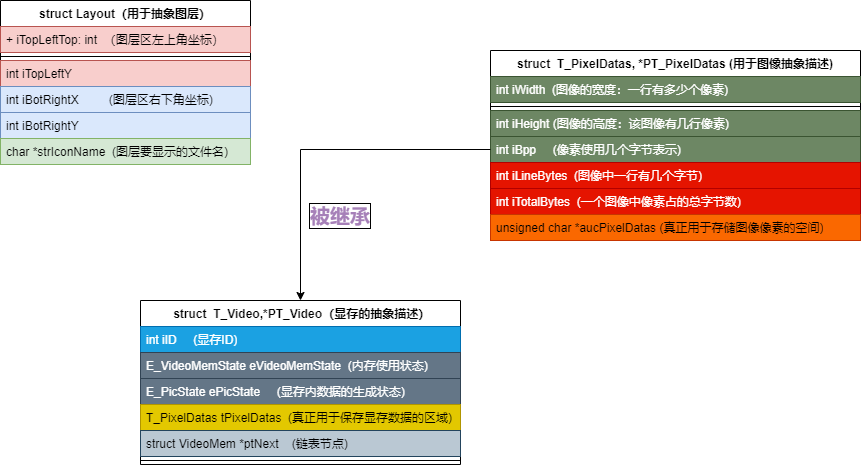

The diagram above was exported from draw.io. Its source (the exported page's mxGraphModel, read from the mxfile embedded in the PNG):
<mxGraphModel dx="974" dy="678" grid="1" gridSize="10" guides="1" tooltips="1" connect="1" arrows="1" fold="1" page="1" pageScale="1.5" pageWidth="1169" pageHeight="1654" background="none" math="0" shadow="0">
  <root>
    <mxCell id="0" />
    <mxCell id="1" parent="0" />
    <mxCell id="3X55MfDizhgxICunvHnc-90" value="struct Layout（用于抽象图层）" style="swimlane;fontStyle=1;align=center;verticalAlign=top;childLayout=stackLayout;horizontal=1;startSize=26;horizontalStack=0;resizeParent=1;resizeParentMax=0;resizeLast=0;collapsible=1;marginBottom=0;whiteSpace=wrap;html=1;" vertex="1" parent="1">
      <mxGeometry x="490" y="40" width="250" height="164" as="geometry">
        <mxRectangle x="550" y="230" width="120" height="30" as="alternateBounds" />
      </mxGeometry>
    </mxCell>
    <mxCell id="3X55MfDizhgxICunvHnc-91" value="+ iTopLeftTop: int&amp;nbsp; （图层区左上角坐标）" style="text;strokeColor=#b85450;fillColor=#f8cecc;align=left;verticalAlign=top;spacingLeft=4;spacingRight=4;overflow=hidden;rotatable=0;points=[[0,0.5],[1,0.5]];portConstraint=eastwest;whiteSpace=wrap;html=1;" vertex="1" parent="3X55MfDizhgxICunvHnc-90">
      <mxGeometry y="26" width="250" height="26" as="geometry" />
    </mxCell>
    <mxCell id="3X55MfDizhgxICunvHnc-92" value="" style="line;strokeWidth=1;fillColor=none;align=left;verticalAlign=middle;spacingTop=-1;spacingLeft=3;spacingRight=3;rotatable=0;labelPosition=right;points=[];portConstraint=eastwest;strokeColor=inherit;" vertex="1" parent="3X55MfDizhgxICunvHnc-90">
      <mxGeometry y="52" width="250" height="8" as="geometry" />
    </mxCell>
    <mxCell id="3X55MfDizhgxICunvHnc-93" value="int iTopLeftY" style="text;strokeColor=#b85450;fillColor=#f8cecc;align=left;verticalAlign=top;spacingLeft=4;spacingRight=4;overflow=hidden;rotatable=0;points=[[0,0.5],[1,0.5]];portConstraint=eastwest;whiteSpace=wrap;html=1;" vertex="1" parent="3X55MfDizhgxICunvHnc-90">
      <mxGeometry y="60" width="250" height="26" as="geometry" />
    </mxCell>
    <mxCell id="3X55MfDizhgxICunvHnc-95" value="int iBotRightX&amp;nbsp; &amp;nbsp; &amp;nbsp; &amp;nbsp; &amp;nbsp;(图层区右下角坐标)" style="text;strokeColor=#6c8ebf;fillColor=#dae8fc;align=left;verticalAlign=top;spacingLeft=4;spacingRight=4;overflow=hidden;rotatable=0;points=[[0,0.5],[1,0.5]];portConstraint=eastwest;whiteSpace=wrap;html=1;" vertex="1" parent="3X55MfDizhgxICunvHnc-90">
      <mxGeometry y="86" width="250" height="26" as="geometry" />
    </mxCell>
    <mxCell id="3X55MfDizhgxICunvHnc-94" value="int iBotRightY" style="text;strokeColor=#6c8ebf;fillColor=#dae8fc;align=left;verticalAlign=top;spacingLeft=4;spacingRight=4;overflow=hidden;rotatable=0;points=[[0,0.5],[1,0.5]];portConstraint=eastwest;whiteSpace=wrap;html=1;" vertex="1" parent="3X55MfDizhgxICunvHnc-90">
      <mxGeometry y="112" width="250" height="26" as="geometry" />
    </mxCell>
    <mxCell id="3X55MfDizhgxICunvHnc-97" value="char *strIconName&amp;nbsp; (图层要显示的文件名)" style="text;strokeColor=#82b366;fillColor=#d5e8d4;align=left;verticalAlign=top;spacingLeft=4;spacingRight=4;overflow=hidden;rotatable=0;points=[[0,0.5],[1,0.5]];portConstraint=eastwest;whiteSpace=wrap;html=1;" vertex="1" parent="3X55MfDizhgxICunvHnc-90">
      <mxGeometry y="138" width="250" height="26" as="geometry" />
    </mxCell>
    <mxCell id="3X55MfDizhgxICunvHnc-102" value="&amp;nbsp;struct&amp;nbsp; T_Video,*PT_Video（显存的抽象描述）" style="swimlane;fontStyle=1;align=center;verticalAlign=top;childLayout=stackLayout;horizontal=1;startSize=26;horizontalStack=0;resizeParent=1;resizeParentMax=0;resizeLast=0;collapsible=1;marginBottom=0;whiteSpace=wrap;html=1;" vertex="1" parent="1">
      <mxGeometry x="630" y="340" width="320" height="164" as="geometry" />
    </mxCell>
    <mxCell id="3X55MfDizhgxICunvHnc-103" value="int iID&amp;nbsp; &amp;nbsp; &amp;nbsp;(显存ID)" style="text;strokeColor=#006EAF;fillColor=#1ba1e2;align=left;verticalAlign=top;spacingLeft=4;spacingRight=4;overflow=hidden;rotatable=0;points=[[0,0.5],[1,0.5]];portConstraint=eastwest;whiteSpace=wrap;html=1;fontColor=#ffffff;" vertex="1" parent="3X55MfDizhgxICunvHnc-102">
      <mxGeometry y="26" width="320" height="26" as="geometry" />
    </mxCell>
    <mxCell id="3X55MfDizhgxICunvHnc-106" value="E_VideoMemState eVideoMemState&amp;nbsp; (内存使用状态)" style="text;strokeColor=#314354;fillColor=#647687;align=left;verticalAlign=top;spacingLeft=4;spacingRight=4;overflow=hidden;rotatable=0;points=[[0,0.5],[1,0.5]];portConstraint=eastwest;whiteSpace=wrap;html=1;fontColor=#ffffff;" vertex="1" parent="3X55MfDizhgxICunvHnc-102">
      <mxGeometry y="52" width="320" height="26" as="geometry" />
    </mxCell>
    <mxCell id="3X55MfDizhgxICunvHnc-107" value="E_PicState ePicState&amp;nbsp; &amp;nbsp; &amp;nbsp;(显存内数据的生成状态)" style="text;strokeColor=#314354;fillColor=#647687;align=left;verticalAlign=top;spacingLeft=4;spacingRight=4;overflow=hidden;rotatable=0;points=[[0,0.5],[1,0.5]];portConstraint=eastwest;whiteSpace=wrap;html=1;fontColor=#ffffff;" vertex="1" parent="3X55MfDizhgxICunvHnc-102">
      <mxGeometry y="78" width="320" height="26" as="geometry" />
    </mxCell>
    <mxCell id="3X55MfDizhgxICunvHnc-108" value="T_PixelDatas tPixelDatas&amp;nbsp; (真正用于保存显存数据的区域)" style="text;strokeColor=#B09500;fillColor=#e3c800;align=left;verticalAlign=top;spacingLeft=4;spacingRight=4;overflow=hidden;rotatable=0;points=[[0,0.5],[1,0.5]];portConstraint=eastwest;whiteSpace=wrap;html=1;fontColor=#000000;" vertex="1" parent="3X55MfDizhgxICunvHnc-102">
      <mxGeometry y="104" width="320" height="26" as="geometry" />
    </mxCell>
    <mxCell id="3X55MfDizhgxICunvHnc-109" value="struct VideoMem *ptNext&amp;nbsp; &amp;nbsp; (链表节点)" style="text;fillColor=#bac8d3;align=left;verticalAlign=top;spacingLeft=4;spacingRight=4;overflow=hidden;rotatable=0;points=[[0,0.5],[1,0.5]];portConstraint=eastwest;whiteSpace=wrap;html=1;strokeColor=#23445d;" vertex="1" parent="3X55MfDizhgxICunvHnc-102">
      <mxGeometry y="130" width="320" height="26" as="geometry" />
    </mxCell>
    <mxCell id="3X55MfDizhgxICunvHnc-104" value="" style="line;strokeWidth=1;fillColor=none;align=left;verticalAlign=middle;spacingTop=-1;spacingLeft=3;spacingRight=3;rotatable=0;labelPosition=right;points=[];portConstraint=eastwest;strokeColor=inherit;" vertex="1" parent="3X55MfDizhgxICunvHnc-102">
      <mxGeometry y="156" width="320" height="8" as="geometry" />
    </mxCell>
    <mxCell id="3X55MfDizhgxICunvHnc-110" value="struct&amp;nbsp;&amp;nbsp;T_PixelDatas, *PT_PixelDatas (用于图像抽象描述)" style="swimlane;fontStyle=1;align=center;verticalAlign=top;childLayout=stackLayout;horizontal=1;startSize=26;horizontalStack=0;resizeParent=1;resizeParentMax=0;resizeLast=0;collapsible=1;marginBottom=0;whiteSpace=wrap;html=1;" vertex="1" parent="1">
      <mxGeometry x="980" y="90" width="370" height="190" as="geometry" />
    </mxCell>
    <mxCell id="3X55MfDizhgxICunvHnc-111" value="int iWidth&amp;nbsp; (图像的宽度：一行有多少个像素)" style="text;strokeColor=#3A5431;fillColor=#6d8764;align=left;verticalAlign=top;spacingLeft=4;spacingRight=4;overflow=hidden;rotatable=0;points=[[0,0.5],[1,0.5]];portConstraint=eastwest;whiteSpace=wrap;html=1;fontColor=#ffffff;" vertex="1" parent="3X55MfDizhgxICunvHnc-110">
      <mxGeometry y="26" width="370" height="26" as="geometry" />
    </mxCell>
    <mxCell id="3X55MfDizhgxICunvHnc-112" value="" style="line;strokeWidth=1;fillColor=none;align=left;verticalAlign=middle;spacingTop=-1;spacingLeft=3;spacingRight=3;rotatable=0;labelPosition=right;points=[];portConstraint=eastwest;strokeColor=inherit;" vertex="1" parent="3X55MfDizhgxICunvHnc-110">
      <mxGeometry y="52" width="370" height="8" as="geometry" />
    </mxCell>
    <mxCell id="3X55MfDizhgxICunvHnc-113" value="int iHeight (图像的高度：该图像有几行像素)" style="text;strokeColor=#3A5431;fillColor=#6d8764;align=left;verticalAlign=top;spacingLeft=4;spacingRight=4;overflow=hidden;rotatable=0;points=[[0,0.5],[1,0.5]];portConstraint=eastwest;whiteSpace=wrap;html=1;fontColor=#ffffff;" vertex="1" parent="3X55MfDizhgxICunvHnc-110">
      <mxGeometry y="60" width="370" height="26" as="geometry" />
    </mxCell>
    <mxCell id="3X55MfDizhgxICunvHnc-115" value="int iBpp&amp;nbsp; &amp;nbsp; &amp;nbsp;(像素使用几个字节表示)" style="text;strokeColor=#3A5431;fillColor=#6d8764;align=left;verticalAlign=top;spacingLeft=4;spacingRight=4;overflow=hidden;rotatable=0;points=[[0,0.5],[1,0.5]];portConstraint=eastwest;whiteSpace=wrap;html=1;fontColor=#ffffff;" vertex="1" parent="3X55MfDizhgxICunvHnc-110">
      <mxGeometry y="86" width="370" height="26" as="geometry" />
    </mxCell>
    <mxCell id="3X55MfDizhgxICunvHnc-114" value="int iLineBytes&amp;nbsp; (图像中一行有几个字节)" style="text;strokeColor=#B20000;fillColor=#e51400;align=left;verticalAlign=top;spacingLeft=4;spacingRight=4;overflow=hidden;rotatable=0;points=[[0,0.5],[1,0.5]];portConstraint=eastwest;whiteSpace=wrap;html=1;fontColor=#ffffff;" vertex="1" parent="3X55MfDizhgxICunvHnc-110">
      <mxGeometry y="112" width="370" height="26" as="geometry" />
    </mxCell>
    <mxCell id="3X55MfDizhgxICunvHnc-116" value="int iTotalBytes&amp;nbsp; (一个图像中像素占的总字节数)" style="text;strokeColor=#B20000;fillColor=#e51400;align=left;verticalAlign=top;spacingLeft=4;spacingRight=4;overflow=hidden;rotatable=0;points=[[0,0.5],[1,0.5]];portConstraint=eastwest;whiteSpace=wrap;html=1;fontColor=#ffffff;" vertex="1" parent="3X55MfDizhgxICunvHnc-110">
      <mxGeometry y="138" width="370" height="26" as="geometry" />
    </mxCell>
    <mxCell id="3X55MfDizhgxICunvHnc-117" value="unsigned char *aucPixelDatas (真正用于存储图像像素的空间)" style="text;strokeColor=#C73500;fillColor=#fa6800;align=left;verticalAlign=top;spacingLeft=4;spacingRight=4;overflow=hidden;rotatable=0;points=[[0,0.5],[1,0.5]];portConstraint=eastwest;whiteSpace=wrap;html=1;fontColor=#000000;" vertex="1" parent="3X55MfDizhgxICunvHnc-110">
      <mxGeometry y="164" width="370" height="26" as="geometry" />
    </mxCell>
    <mxCell id="3X55MfDizhgxICunvHnc-119" style="edgeStyle=orthogonalEdgeStyle;rounded=0;orthogonalLoop=1;jettySize=auto;html=1;entryX=0.5;entryY=0;entryDx=0;entryDy=0;" edge="1" parent="1" source="3X55MfDizhgxICunvHnc-115" target="3X55MfDizhgxICunvHnc-102">
      <mxGeometry relative="1" as="geometry" />
    </mxCell>
    <mxCell id="3X55MfDizhgxICunvHnc-120" value="被继承" style="text;strokeColor=none;align=center;fillColor=none;html=1;verticalAlign=middle;whiteSpace=wrap;rounded=0;fontStyle=1;fontColor=#A680B8;labelBorderColor=default;fontSize=20;" vertex="1" parent="1">
      <mxGeometry x="790" y="240" width="80" height="30" as="geometry" />
    </mxCell>
  </root>
</mxGraphModel>